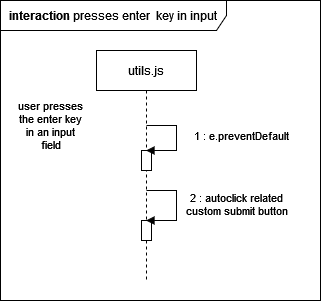

The diagram above was exported from draw.io. Its source (the exported page's mxGraphModel, read from the mxfile embedded in the PNG):
<mxGraphModel dx="868" dy="459" grid="1" gridSize="10" guides="1" tooltips="1" connect="1" arrows="1" fold="1" page="1" pageScale="1" pageWidth="827" pageHeight="1169" math="0" shadow="0">
  <root>
    <mxCell id="0" />
    <mxCell id="1" parent="0" />
    <mxCell id="EZF1Zy2GZjI0Yq22dLEW-1" value="&lt;b&gt;interaction&lt;/b&gt; presses enter&amp;nbsp; key in input" style="shape=umlFrame;whiteSpace=wrap;html=1;width=226;height=30;" vertex="1" parent="1">
      <mxGeometry x="124" y="100" width="320" height="300" as="geometry" />
    </mxCell>
    <mxCell id="EZF1Zy2GZjI0Yq22dLEW-2" value="utils.js" style="shape=umlLifeline;perimeter=lifelinePerimeter;whiteSpace=wrap;html=1;container=1;collapsible=0;recursiveResize=0;outlineConnect=0;" vertex="1" parent="1">
      <mxGeometry x="220" y="150" width="100" height="230" as="geometry" />
    </mxCell>
    <mxCell id="EZF1Zy2GZjI0Yq22dLEW-9" value="" style="html=1;points=[];perimeter=orthogonalPerimeter;" vertex="1" parent="EZF1Zy2GZjI0Yq22dLEW-2">
      <mxGeometry x="45" y="100" width="10" height="20" as="geometry" />
    </mxCell>
    <mxCell id="EZF1Zy2GZjI0Yq22dLEW-10" value="" style="html=1;points=[];perimeter=orthogonalPerimeter;" vertex="1" parent="EZF1Zy2GZjI0Yq22dLEW-2">
      <mxGeometry x="45" y="170" width="10" height="20" as="geometry" />
    </mxCell>
    <mxCell id="EZF1Zy2GZjI0Yq22dLEW-3" value="user presses&lt;br style=&quot;font-size: 11px;&quot;&gt;the enter key&lt;br style=&quot;font-size: 11px;&quot;&gt;in an input &lt;br style=&quot;font-size: 11px;&quot;&gt;field" style="text;html=1;align=center;verticalAlign=middle;resizable=0;points=[];autosize=1;strokeColor=none;fillColor=none;fontSize=11;" vertex="1" parent="1">
      <mxGeometry x="129" y="190" width="90" height="70" as="geometry" />
    </mxCell>
    <mxCell id="EZF1Zy2GZjI0Yq22dLEW-5" value="1 : e.preventDefault" style="text;html=1;align=center;verticalAlign=middle;resizable=0;points=[];autosize=1;strokeColor=none;fillColor=none;fontSize=11;" vertex="1" parent="1">
      <mxGeometry x="305" y="220" width="120" height="30" as="geometry" />
    </mxCell>
    <mxCell id="EZF1Zy2GZjI0Yq22dLEW-8" value="2 : autoclick related&lt;br&gt; custom submit button" style="html=1;verticalAlign=bottom;labelBackgroundColor=none;endArrow=block;endFill=1;rounded=0;" edge="1" parent="1" target="EZF1Zy2GZjI0Yq22dLEW-2">
      <mxGeometry x="0.326" y="-60" width="160" relative="1" as="geometry">
        <mxPoint x="270" y="290" as="sourcePoint" />
        <mxPoint x="270" y="310" as="targetPoint" />
        <Array as="points">
          <mxPoint x="300" y="290" />
          <mxPoint x="300" y="320" />
        </Array>
        <mxPoint x="60" y="60" as="offset" />
      </mxGeometry>
    </mxCell>
    <mxCell id="EZF1Zy2GZjI0Yq22dLEW-4" value="" style="html=1;verticalAlign=bottom;labelBackgroundColor=none;endArrow=block;endFill=1;rounded=0;" edge="1" parent="1" target="EZF1Zy2GZjI0Yq22dLEW-2">
      <mxGeometry width="160" relative="1" as="geometry">
        <mxPoint x="270" y="225" as="sourcePoint" />
        <mxPoint x="430" y="224.5" as="targetPoint" />
        <Array as="points">
          <mxPoint x="300" y="225" />
          <mxPoint x="300" y="250" />
        </Array>
      </mxGeometry>
    </mxCell>
  </root>
</mxGraphModel>